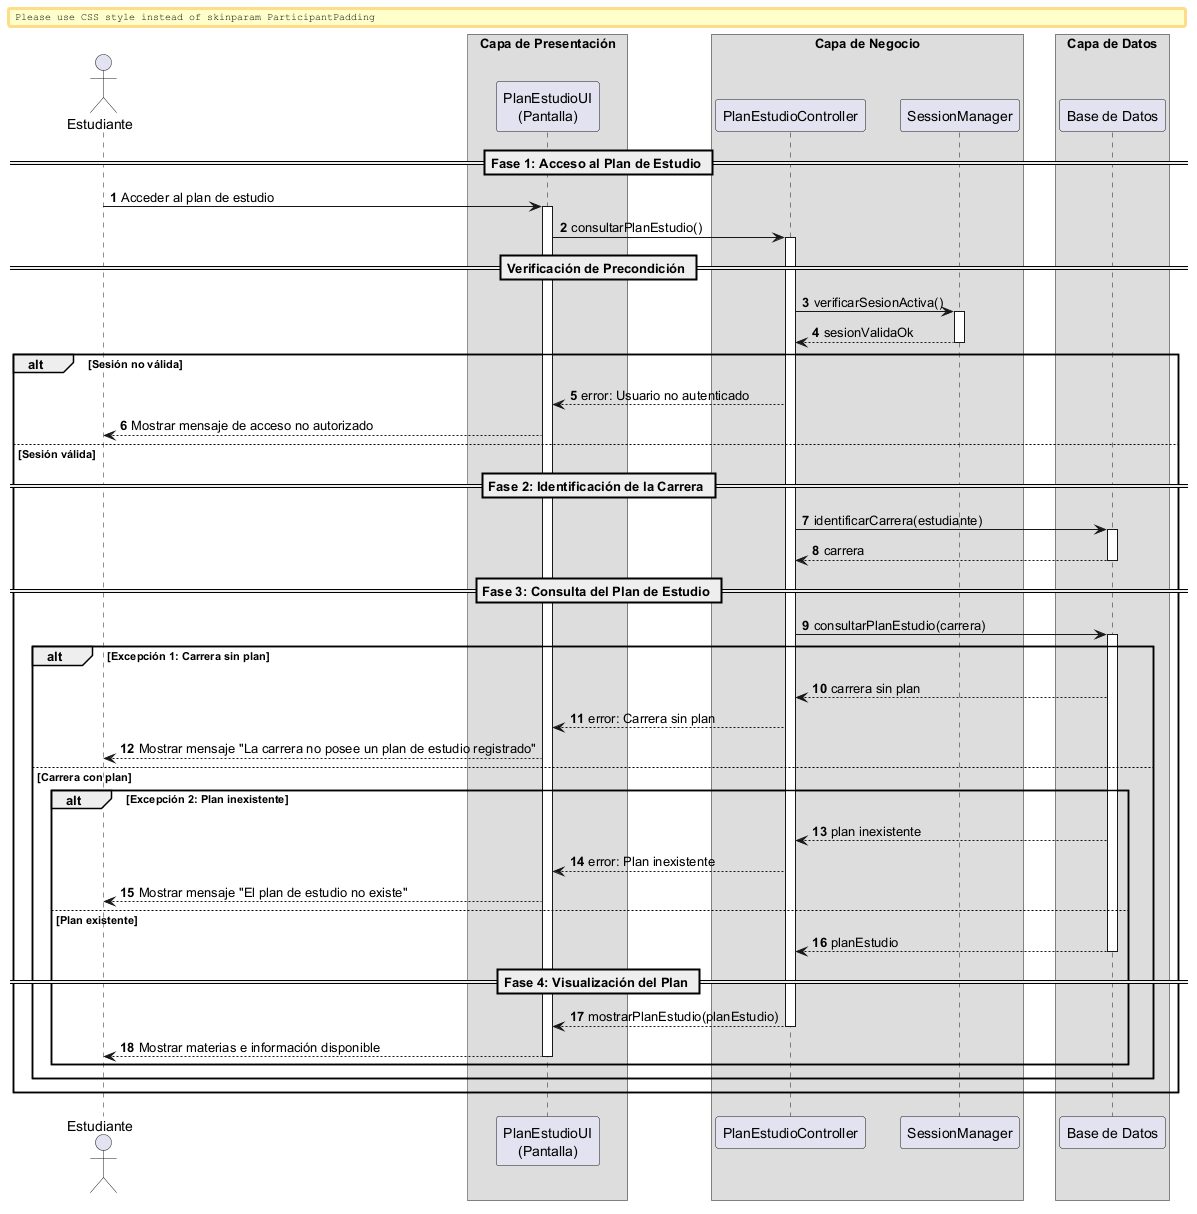

The diagram above was rendered by PlantUML. Its source (embedded in the PNG):
@startuml

autonumber
skinparam BoxPadding 10
skinparam ParticipantPadding 12

actor "Estudiante" as Actor

box "Capa de Presentación" 
    participant "PlanEstudioUI\n(Pantalla)" as UI
end box

box "Capa de Negocio" 
    participant "PlanEstudioController" as Ctrl
    participant "SessionManager" as Session
end box

box "Capa de Datos" 
    participant "Base de Datos" as DB
end box


== Fase 1: Acceso al Plan de Estudio ==

Actor -> UI: Acceder al plan de estudio
activate UI

UI -> Ctrl: consultarPlanEstudio()
activate Ctrl

== Verificación de Precondición ==

Ctrl -> Session: verificarSesionActiva()
activate Session
return sesionValidaOk
deactivate Session

alt Sesión no válida

    Ctrl --> UI: error: Usuario no autenticado
    UI --> Actor: Mostrar mensaje de acceso no autorizado

else Sesión válida

    == Fase 2: Identificación de la Carrera ==

    Ctrl -> DB: identificarCarrera(estudiante)
    activate DB
    return carrera
    deactivate DB

    == Fase 3: Consulta del Plan de Estudio ==

    Ctrl -> DB: consultarPlanEstudio(carrera)
    activate DB

    alt Excepción 1: Carrera sin plan

        DB --> Ctrl: carrera sin plan
        Ctrl --> UI: error: Carrera sin plan
        UI --> Actor: Mostrar mensaje "La carrera no posee un plan de estudio registrado"

    else Carrera con plan

        alt Excepción 2: Plan inexistente

            DB --> Ctrl: plan inexistente
            Ctrl --> UI: error: Plan inexistente
            UI --> Actor: Mostrar mensaje "El plan de estudio no existe"

        else Plan existente

            return planEstudio
            deactivate DB

            == Fase 4: Visualización del Plan ==

            Ctrl --> UI: mostrarPlanEstudio(planEstudio)
            deactivate Ctrl

            UI --> Actor: Mostrar materias e información disponible
            deactivate UI

        end
    end
end

@enduml